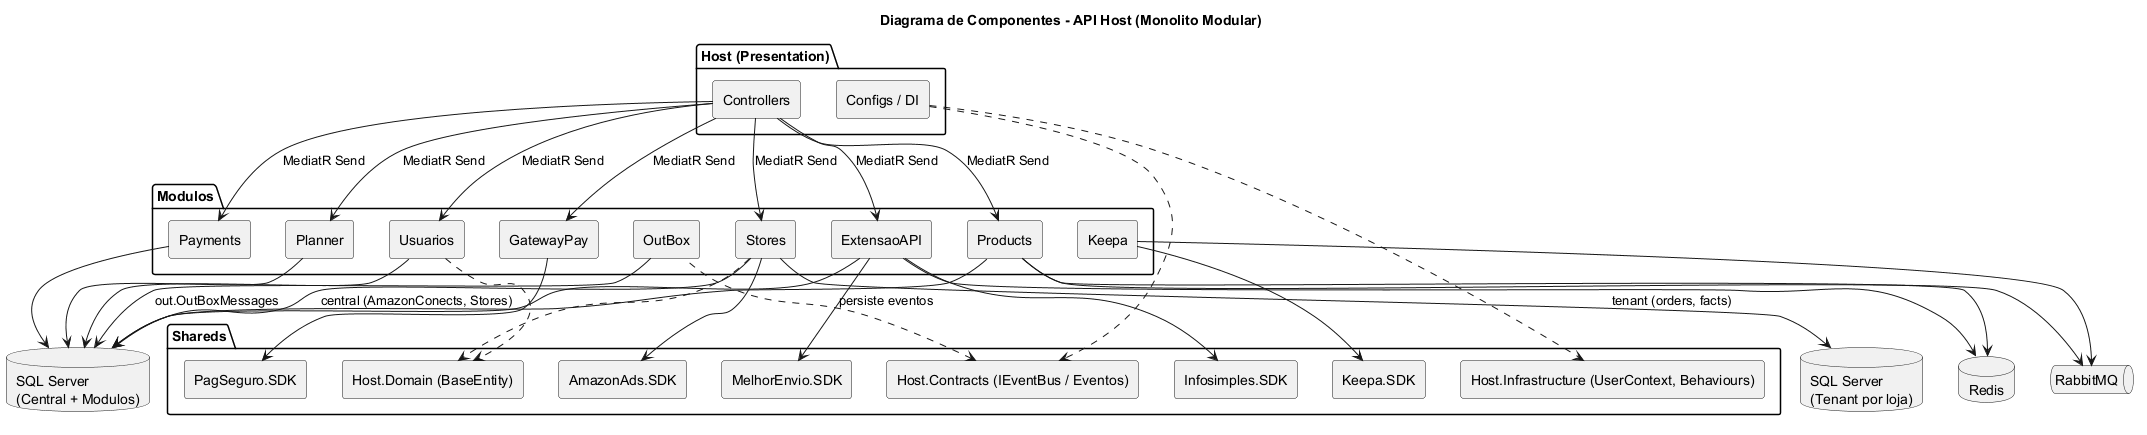

The diagram above was rendered by PlantUML. Its source (embedded in the PNG):
@startuml componentes
title Diagrama de Componentes - API Host (Monolito Modular)
skinparam componentStyle rectangle

package "Host (Presentation)" {
  [Controllers] as CTRL
  [Configs / DI] as CFG
}

package "Shareds" {
  [Host.Domain (BaseEntity)] as SD
  [Host.Contracts (IEventBus / Eventos)] as SC
  [Host.Infrastructure (UserContext, Behaviours)] as SI
  [AmazonAds.SDK] as ADSSDK
  [PagSeguro.SDK] as PGSDK
  [Keepa.SDK] as KPSDK
  [MelhorEnvio.SDK] as MESDK
  [Infosimples.SDK] as INSDK
}

package "Modulos" {
  [Usuarios] as M_USERS
  [Payments] as M_PAY
  [GatewayPay] as M_GW
  [Stores] as M_STORES
  [Products] as M_PROD
  [ExtensaoAPI] as M_EXT
  [Planner] as M_PLAN
  [Keepa] as M_KEEPA
  [OutBox] as M_OUT
}

database "SQL Server\n(Central + Modulos)" as DBC
database "SQL Server\n(Tenant por loja)" as DBT
database "Redis" as REDIS
queue "RabbitMQ" as RMQ

CTRL --> M_USERS : MediatR Send
CTRL --> M_PAY : MediatR Send
CTRL --> M_GW : MediatR Send
CTRL --> M_STORES : MediatR Send
CTRL --> M_PROD : MediatR Send
CTRL --> M_EXT : MediatR Send
CTRL --> M_PLAN : MediatR Send
CFG ..> SI
CFG ..> SC

M_STORES --> ADSSDK
M_GW --> PGSDK
M_KEEPA --> KPSDK
M_EXT --> MESDK
M_EXT --> INSDK

M_USERS --> DBC
M_PAY --> DBC
M_PROD --> DBC
M_EXT --> DBC
M_PLAN --> DBC
M_STORES --> DBC : central (AmazonConects, Stores)
M_STORES --> DBT : tenant (orders, facts)
M_EXT --> REDIS
M_PROD --> REDIS
M_PROD --> RMQ
M_KEEPA --> RMQ

SC <.. M_OUT : persiste eventos
M_OUT --> DBC : out.OutBoxMessages
M_USERS ..> SD
M_STORES ..> SD
@enduml